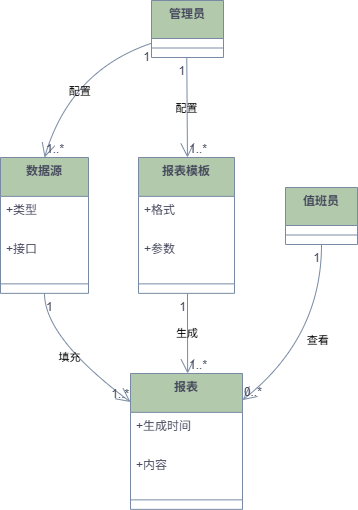

The diagram above was exported from draw.io. Its source (the exported page's mxGraphModel, read from the mxfile embedded in the PNG):
<mxGraphModel dx="1213" dy="828" grid="1" gridSize="10" guides="1" tooltips="1" connect="1" arrows="1" fold="1" page="1" pageScale="1" pageWidth="827" pageHeight="1169" math="0" shadow="0">
  <root>
    <mxCell id="0" />
    <mxCell id="1" parent="0" />
    <mxCell id="zrEPD6u24AB79g9agFTu-1" value="值班员" style="swimlane;fontStyle=1;align=center;verticalAlign=top;childLayout=stackLayout;horizontal=1;startSize=38;horizontalStack=0;resizeParent=1;resizeParentMax=0;resizeLast=0;collapsible=0;marginBottom=0;labelBackgroundColor=none;fillColor=#B2C9AB;strokeColor=#788AA3;fontColor=#46495D;" vertex="1" parent="1">
      <mxGeometry x="305" y="207" width="72" height="57" as="geometry" />
    </mxCell>
    <mxCell id="zrEPD6u24AB79g9agFTu-2" style="line;strokeWidth=1;fillColor=none;align=left;verticalAlign=middle;spacingTop=-1;spacingLeft=3;spacingRight=3;rotatable=0;labelPosition=right;points=[];portConstraint=eastwest;strokeColor=#788AA3;labelBackgroundColor=none;fontColor=#46495D;" vertex="1" parent="zrEPD6u24AB79g9agFTu-1">
      <mxGeometry y="38" width="72" height="19" as="geometry" />
    </mxCell>
    <mxCell id="zrEPD6u24AB79g9agFTu-3" value="管理员" style="swimlane;fontStyle=1;align=center;verticalAlign=top;childLayout=stackLayout;horizontal=1;startSize=38;horizontalStack=0;resizeParent=1;resizeParentMax=0;resizeLast=0;collapsible=0;marginBottom=0;labelBackgroundColor=none;fillColor=#B2C9AB;strokeColor=#788AA3;fontColor=#46495D;" vertex="1" parent="1">
      <mxGeometry x="171" y="20" width="72" height="57" as="geometry" />
    </mxCell>
    <mxCell id="zrEPD6u24AB79g9agFTu-4" style="line;strokeWidth=1;fillColor=none;align=left;verticalAlign=middle;spacingTop=-1;spacingLeft=3;spacingRight=3;rotatable=0;labelPosition=right;points=[];portConstraint=eastwest;strokeColor=#788AA3;labelBackgroundColor=none;fontColor=#46495D;" vertex="1" parent="zrEPD6u24AB79g9agFTu-3">
      <mxGeometry y="38" width="72" height="19" as="geometry" />
    </mxCell>
    <mxCell id="zrEPD6u24AB79g9agFTu-5" value="数据源" style="swimlane;fontStyle=1;align=center;verticalAlign=top;childLayout=stackLayout;horizontal=1;startSize=38.857142857142854;horizontalStack=0;resizeParent=1;resizeParentMax=0;resizeLast=0;collapsible=0;marginBottom=0;labelBackgroundColor=none;fillColor=#B2C9AB;strokeColor=#788AA3;fontColor=#46495D;" vertex="1" parent="1">
      <mxGeometry x="20" y="177" width="88" height="135.85714285714286" as="geometry" />
    </mxCell>
    <mxCell id="zrEPD6u24AB79g9agFTu-6" value="+类型" style="text;strokeColor=none;fillColor=none;align=left;verticalAlign=top;spacingLeft=4;spacingRight=4;overflow=hidden;rotatable=0;points=[[0,0.5],[1,0.5]];portConstraint=eastwest;labelBackgroundColor=none;fontColor=#46495D;" vertex="1" parent="zrEPD6u24AB79g9agFTu-5">
      <mxGeometry y="38.857142857142854" width="88" height="39" as="geometry" />
    </mxCell>
    <mxCell id="zrEPD6u24AB79g9agFTu-7" value="+接口" style="text;strokeColor=none;fillColor=none;align=left;verticalAlign=top;spacingLeft=4;spacingRight=4;overflow=hidden;rotatable=0;points=[[0,0.5],[1,0.5]];portConstraint=eastwest;labelBackgroundColor=none;fontColor=#46495D;" vertex="1" parent="zrEPD6u24AB79g9agFTu-5">
      <mxGeometry y="77.85714285714286" width="88" height="39" as="geometry" />
    </mxCell>
    <mxCell id="zrEPD6u24AB79g9agFTu-8" style="line;strokeWidth=1;fillColor=none;align=left;verticalAlign=middle;spacingTop=-1;spacingLeft=3;spacingRight=3;rotatable=0;labelPosition=right;points=[];portConstraint=eastwest;strokeColor=#788AA3;labelBackgroundColor=none;fontColor=#46495D;" vertex="1" parent="zrEPD6u24AB79g9agFTu-5">
      <mxGeometry y="116.85714285714286" width="88" height="19" as="geometry" />
    </mxCell>
    <mxCell id="zrEPD6u24AB79g9agFTu-9" value="报表模板" style="swimlane;fontStyle=1;align=center;verticalAlign=top;childLayout=stackLayout;horizontal=1;startSize=38.857142857142854;horizontalStack=0;resizeParent=1;resizeParentMax=0;resizeLast=0;collapsible=0;marginBottom=0;labelBackgroundColor=none;fillColor=#B2C9AB;strokeColor=#788AA3;fontColor=#46495D;" vertex="1" parent="1">
      <mxGeometry x="158" y="177" width="96" height="135.85714285714286" as="geometry" />
    </mxCell>
    <mxCell id="zrEPD6u24AB79g9agFTu-10" value="+格式" style="text;strokeColor=none;fillColor=none;align=left;verticalAlign=top;spacingLeft=4;spacingRight=4;overflow=hidden;rotatable=0;points=[[0,0.5],[1,0.5]];portConstraint=eastwest;labelBackgroundColor=none;fontColor=#46495D;" vertex="1" parent="zrEPD6u24AB79g9agFTu-9">
      <mxGeometry y="38.857142857142854" width="96" height="39" as="geometry" />
    </mxCell>
    <mxCell id="zrEPD6u24AB79g9agFTu-11" value="+参数" style="text;strokeColor=none;fillColor=none;align=left;verticalAlign=top;spacingLeft=4;spacingRight=4;overflow=hidden;rotatable=0;points=[[0,0.5],[1,0.5]];portConstraint=eastwest;labelBackgroundColor=none;fontColor=#46495D;" vertex="1" parent="zrEPD6u24AB79g9agFTu-9">
      <mxGeometry y="77.85714285714286" width="96" height="39" as="geometry" />
    </mxCell>
    <mxCell id="zrEPD6u24AB79g9agFTu-12" style="line;strokeWidth=1;fillColor=none;align=left;verticalAlign=middle;spacingTop=-1;spacingLeft=3;spacingRight=3;rotatable=0;labelPosition=right;points=[];portConstraint=eastwest;strokeColor=#788AA3;labelBackgroundColor=none;fontColor=#46495D;" vertex="1" parent="zrEPD6u24AB79g9agFTu-9">
      <mxGeometry y="116.85714285714286" width="96" height="19" as="geometry" />
    </mxCell>
    <mxCell id="zrEPD6u24AB79g9agFTu-13" value="报表" style="swimlane;fontStyle=1;align=center;verticalAlign=top;childLayout=stackLayout;horizontal=1;startSize=38.857142857142854;horizontalStack=0;resizeParent=1;resizeParentMax=0;resizeLast=0;collapsible=0;marginBottom=0;labelBackgroundColor=none;fillColor=#B2C9AB;strokeColor=#788AA3;fontColor=#46495D;" vertex="1" parent="1">
      <mxGeometry x="150" y="393" width="112" height="135.85714285714286" as="geometry" />
    </mxCell>
    <mxCell id="zrEPD6u24AB79g9agFTu-14" value="+生成时间" style="text;strokeColor=none;fillColor=none;align=left;verticalAlign=top;spacingLeft=4;spacingRight=4;overflow=hidden;rotatable=0;points=[[0,0.5],[1,0.5]];portConstraint=eastwest;labelBackgroundColor=none;fontColor=#46495D;" vertex="1" parent="zrEPD6u24AB79g9agFTu-13">
      <mxGeometry y="38.857142857142854" width="112" height="39" as="geometry" />
    </mxCell>
    <mxCell id="zrEPD6u24AB79g9agFTu-15" value="+内容" style="text;strokeColor=none;fillColor=none;align=left;verticalAlign=top;spacingLeft=4;spacingRight=4;overflow=hidden;rotatable=0;points=[[0,0.5],[1,0.5]];portConstraint=eastwest;labelBackgroundColor=none;fontColor=#46495D;" vertex="1" parent="zrEPD6u24AB79g9agFTu-13">
      <mxGeometry y="77.85714285714286" width="112" height="39" as="geometry" />
    </mxCell>
    <mxCell id="zrEPD6u24AB79g9agFTu-16" style="line;strokeWidth=1;fillColor=none;align=left;verticalAlign=middle;spacingTop=-1;spacingLeft=3;spacingRight=3;rotatable=0;labelPosition=right;points=[];portConstraint=eastwest;strokeColor=#788AA3;labelBackgroundColor=none;fontColor=#46495D;" vertex="1" parent="zrEPD6u24AB79g9agFTu-13">
      <mxGeometry y="116.85714285714286" width="112" height="19" as="geometry" />
    </mxCell>
    <mxCell id="zrEPD6u24AB79g9agFTu-17" value="填充" style="curved=1;startArrow=none;endArrow=open;endSize=12;exitX=0.5;exitY=1;entryX=0;entryY=0.21;rounded=0;labelBackgroundColor=none;strokeColor=#788AA3;fontColor=default;" edge="1" parent="1" source="zrEPD6u24AB79g9agFTu-5" target="zrEPD6u24AB79g9agFTu-13">
      <mxGeometry relative="1" as="geometry">
        <Array as="points">
          <mxPoint x="64" y="357" />
        </Array>
      </mxGeometry>
    </mxCell>
    <mxCell id="zrEPD6u24AB79g9agFTu-18" value="1" style="edgeLabel;resizable=0;labelBackgroundColor=none;fontSize=12;align=left;verticalAlign=top;fontColor=#46495D;" vertex="1" parent="zrEPD6u24AB79g9agFTu-17">
      <mxGeometry x="-1" relative="1" as="geometry" />
    </mxCell>
    <mxCell id="zrEPD6u24AB79g9agFTu-19" value="1..*" style="edgeLabel;resizable=0;labelBackgroundColor=none;fontSize=12;align=right;verticalAlign=bottom;fontColor=#46495D;" vertex="1" parent="zrEPD6u24AB79g9agFTu-17">
      <mxGeometry x="1" relative="1" as="geometry" />
    </mxCell>
    <mxCell id="zrEPD6u24AB79g9agFTu-20" value="生成" style="curved=1;startArrow=none;endArrow=open;endSize=12;exitX=0.51;exitY=1;entryX=0.51;entryY=0;rounded=0;labelBackgroundColor=none;strokeColor=#788AA3;fontColor=default;" edge="1" parent="1" source="zrEPD6u24AB79g9agFTu-9" target="zrEPD6u24AB79g9agFTu-13">
      <mxGeometry relative="1" as="geometry">
        <Array as="points" />
      </mxGeometry>
    </mxCell>
    <mxCell id="zrEPD6u24AB79g9agFTu-21" value="1" style="edgeLabel;resizable=0;labelBackgroundColor=none;fontSize=12;align=right;verticalAlign=top;fontColor=#46495D;" vertex="1" parent="zrEPD6u24AB79g9agFTu-20">
      <mxGeometry x="-1" relative="1" as="geometry" />
    </mxCell>
    <mxCell id="zrEPD6u24AB79g9agFTu-22" value="1..*" style="edgeLabel;resizable=0;labelBackgroundColor=none;fontSize=12;align=left;verticalAlign=bottom;fontColor=#46495D;" vertex="1" parent="zrEPD6u24AB79g9agFTu-20">
      <mxGeometry x="1" relative="1" as="geometry" />
    </mxCell>
    <mxCell id="zrEPD6u24AB79g9agFTu-23" value="查看" style="curved=1;startArrow=none;endArrow=open;endSize=12;exitX=0.5;exitY=1;entryX=1.01;entryY=0.19;rounded=0;labelBackgroundColor=none;strokeColor=#788AA3;fontColor=default;" edge="1" parent="1" source="zrEPD6u24AB79g9agFTu-1" target="zrEPD6u24AB79g9agFTu-13">
      <mxGeometry relative="1" as="geometry">
        <Array as="points">
          <mxPoint x="341" y="357" />
        </Array>
      </mxGeometry>
    </mxCell>
    <mxCell id="zrEPD6u24AB79g9agFTu-24" value="1" style="edgeLabel;resizable=0;labelBackgroundColor=none;fontSize=12;align=right;verticalAlign=top;fontColor=#46495D;" vertex="1" parent="zrEPD6u24AB79g9agFTu-23">
      <mxGeometry x="-1" relative="1" as="geometry" />
    </mxCell>
    <mxCell id="zrEPD6u24AB79g9agFTu-25" value="0..*" style="edgeLabel;resizable=0;labelBackgroundColor=none;fontSize=12;align=left;verticalAlign=bottom;fontColor=#46495D;" vertex="1" parent="zrEPD6u24AB79g9agFTu-23">
      <mxGeometry x="1" relative="1" as="geometry" />
    </mxCell>
    <mxCell id="zrEPD6u24AB79g9agFTu-26" value="配置" style="curved=1;startArrow=none;endArrow=open;endSize=12;exitX=0.49;exitY=1;entryX=0.51;entryY=0;rounded=0;labelBackgroundColor=none;strokeColor=#788AA3;fontColor=default;" edge="1" parent="1" source="zrEPD6u24AB79g9agFTu-3" target="zrEPD6u24AB79g9agFTu-9">
      <mxGeometry relative="1" as="geometry">
        <Array as="points" />
      </mxGeometry>
    </mxCell>
    <mxCell id="zrEPD6u24AB79g9agFTu-27" value="1" style="edgeLabel;resizable=0;labelBackgroundColor=none;fontSize=12;align=right;verticalAlign=top;fontColor=#46495D;" vertex="1" parent="zrEPD6u24AB79g9agFTu-26">
      <mxGeometry x="-1" relative="1" as="geometry" />
    </mxCell>
    <mxCell id="zrEPD6u24AB79g9agFTu-28" value="1..*" style="edgeLabel;resizable=0;labelBackgroundColor=none;fontSize=12;align=left;verticalAlign=bottom;fontColor=#46495D;" vertex="1" parent="zrEPD6u24AB79g9agFTu-26">
      <mxGeometry x="1" relative="1" as="geometry" />
    </mxCell>
    <mxCell id="zrEPD6u24AB79g9agFTu-32" value="配置" style="curved=1;startArrow=none;endArrow=open;endSize=12;exitX=0;exitY=0.75;entryX=0.5;entryY=0;rounded=0;labelBackgroundColor=none;strokeColor=#788AA3;fontColor=default;exitDx=0;exitDy=0;entryDx=0;entryDy=0;" edge="1" parent="1" source="zrEPD6u24AB79g9agFTu-3" target="zrEPD6u24AB79g9agFTu-5">
      <mxGeometry x="0.1546" y="15" relative="1" as="geometry">
        <Array as="points">
          <mxPoint x="90" y="90" />
        </Array>
        <mxPoint x="63.5" y="77" as="sourcePoint" />
        <mxPoint x="64.5" y="177" as="targetPoint" />
        <mxPoint as="offset" />
      </mxGeometry>
    </mxCell>
    <mxCell id="zrEPD6u24AB79g9agFTu-33" value="1" style="edgeLabel;resizable=0;labelBackgroundColor=none;fontSize=12;align=right;verticalAlign=top;fontColor=#46495D;" vertex="1" parent="zrEPD6u24AB79g9agFTu-32">
      <mxGeometry x="-1" relative="1" as="geometry" />
    </mxCell>
    <mxCell id="zrEPD6u24AB79g9agFTu-34" value="1..*" style="edgeLabel;resizable=0;labelBackgroundColor=none;fontSize=12;align=left;verticalAlign=bottom;fontColor=#46495D;" vertex="1" parent="zrEPD6u24AB79g9agFTu-32">
      <mxGeometry x="1" relative="1" as="geometry" />
    </mxCell>
  </root>
</mxGraphModel>